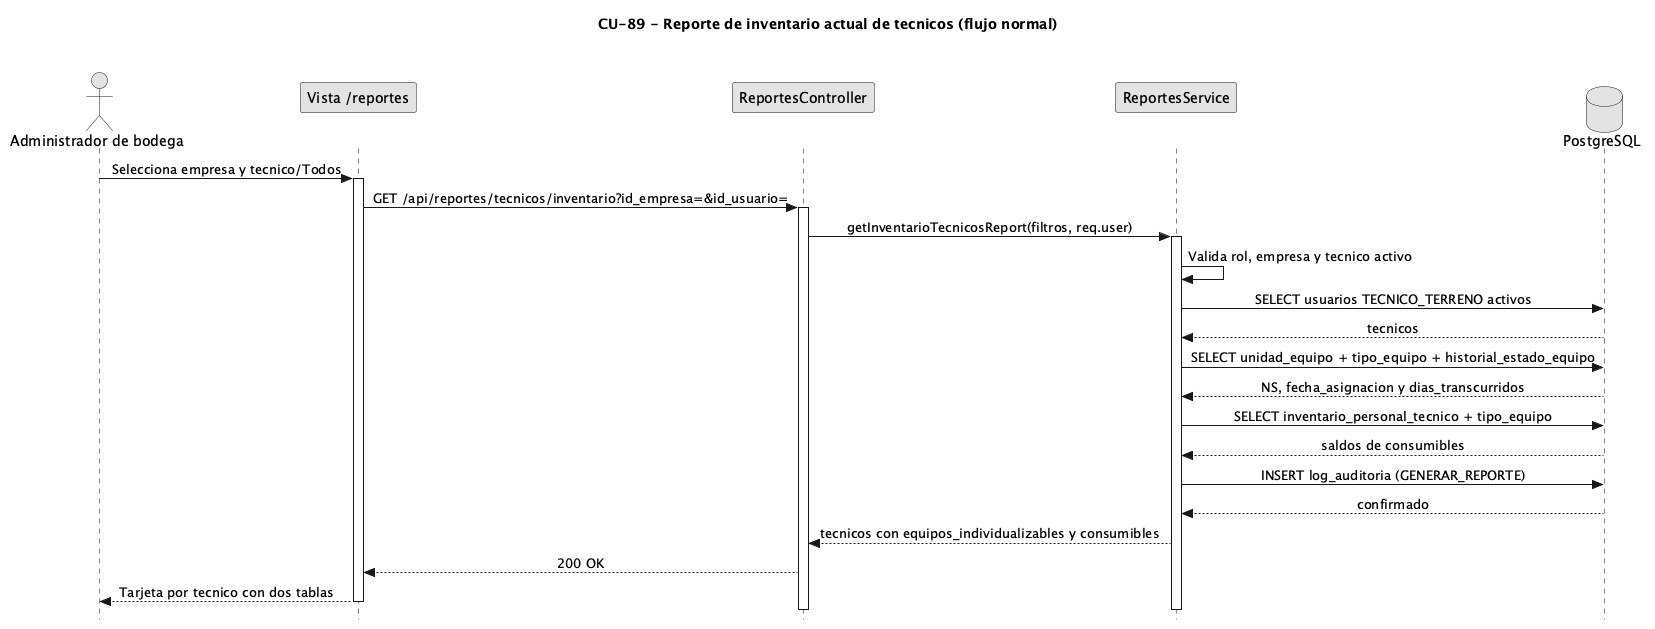

The diagram above was rendered by PlantUML. Its source (embedded in the PNG):
@startuml CU89-Inventario-Tecnicos-Normal
title CU-89 - Reporte de inventario actual de tecnicos (flujo normal)
skinparam style strictuml
skinparam monochrome true
skinparam shadowing false
skinparam sequenceMessageAlign center
<style>
sequenceDiagram {
	participant { Margin 35 }
	actor { Margin 15 }
}
</style>
skinparam sequence {
	MessageAlign center
	LifeLineBorderColor black
}
hide footbox

actor "Administrador de bodega" as Usuario
participant "Vista /reportes" as V
participant "ReportesController" as C
participant "ReportesService" as SVC
database "PostgreSQL" as DB

Usuario -> V : Selecciona empresa y tecnico/Todos
activate V
V -> C : GET /api/reportes/tecnicos/inventario?id_empresa=&id_usuario=
activate C
C -> SVC : getInventarioTecnicosReport(filtros, req.user)
activate SVC
SVC -> SVC : Valida rol, empresa y tecnico activo
SVC -> DB : SELECT usuarios TECNICO_TERRENO activos
DB --> SVC : tecnicos
SVC -> DB : SELECT unidad_equipo + tipo_equipo + historial_estado_equipo
DB --> SVC : NS, fecha_asignacion y dias_transcurridos
SVC -> DB : SELECT inventario_personal_tecnico + tipo_equipo
DB --> SVC : saldos de consumibles
SVC -> DB : INSERT log_auditoria (GENERAR_REPORTE)
DB --> SVC : confirmado
SVC --> C : tecnicos con equipos_individualizables y consumibles
C --> V : 200 OK
V --> Usuario : Tarjeta por tecnico con dos tablas
 deactivate SVC
 deactivate C
 deactivate V
@enduml